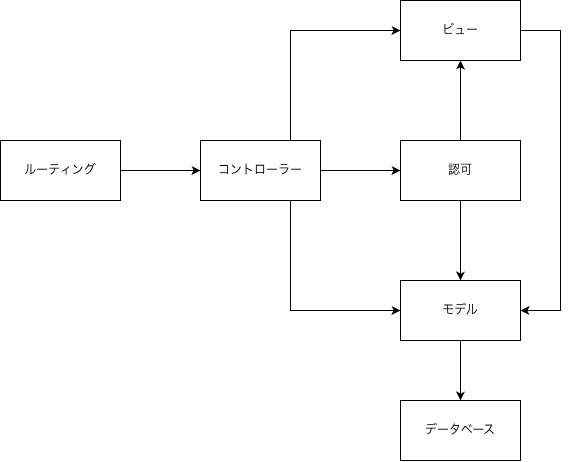

The diagram above was exported from draw.io. Its source (the exported page's mxGraphModel, read from the mxfile embedded in the PNG):
<mxGraphModel dx="754" dy="635" grid="1" gridSize="10" guides="1" tooltips="1" connect="1" arrows="1" fold="1" page="1" pageScale="1" pageWidth="827" pageHeight="1169" math="0" shadow="0">
  <root>
    <mxCell id="0" />
    <mxCell id="1" parent="0" />
    <mxCell id="HwhH_JJSJvf6p554TF0s-18" edge="1" parent="1" source="HwhH_JJSJvf6p554TF0s-16" style="edgeStyle=orthogonalEdgeStyle;rounded=0;orthogonalLoop=1;jettySize=auto;html=1;" target="HwhH_JJSJvf6p554TF0s-17" value="">
      <mxGeometry relative="1" as="geometry" />
    </mxCell>
    <mxCell id="HwhH_JJSJvf6p554TF0s-16" parent="1" style="rounded=0;whiteSpace=wrap;html=1;" value="ルーティング" vertex="1">
      <mxGeometry height="60" width="120" x="40" y="320" as="geometry" />
    </mxCell>
    <mxCell id="HwhH_JJSJvf6p554TF0s-20" edge="1" parent="1" source="HwhH_JJSJvf6p554TF0s-17" style="edgeStyle=orthogonalEdgeStyle;rounded=0;orthogonalLoop=1;jettySize=auto;html=1;" target="HwhH_JJSJvf6p554TF0s-19" value="">
      <mxGeometry relative="1" as="geometry" />
    </mxCell>
    <mxCell id="HwhH_JJSJvf6p554TF0s-25" edge="1" parent="1" source="HwhH_JJSJvf6p554TF0s-17" style="edgeStyle=orthogonalEdgeStyle;rounded=0;orthogonalLoop=1;jettySize=auto;html=1;exitX=0.75;exitY=0;exitDx=0;exitDy=0;entryX=0;entryY=0.5;entryDx=0;entryDy=0;" target="HwhH_JJSJvf6p554TF0s-21">
      <mxGeometry relative="1" as="geometry" />
    </mxCell>
    <mxCell id="HwhH_JJSJvf6p554TF0s-26" edge="1" parent="1" source="HwhH_JJSJvf6p554TF0s-17" style="edgeStyle=orthogonalEdgeStyle;rounded=0;orthogonalLoop=1;jettySize=auto;html=1;exitX=0.75;exitY=1;exitDx=0;exitDy=0;entryX=0;entryY=0.5;entryDx=0;entryDy=0;" target="HwhH_JJSJvf6p554TF0s-23">
      <mxGeometry relative="1" as="geometry" />
    </mxCell>
    <mxCell id="HwhH_JJSJvf6p554TF0s-17" parent="1" style="rounded=0;whiteSpace=wrap;html=1;" value="コントローラー" vertex="1">
      <mxGeometry height="60" width="120" x="240" y="320" as="geometry" />
    </mxCell>
    <mxCell id="HwhH_JJSJvf6p554TF0s-22" edge="1" parent="1" source="HwhH_JJSJvf6p554TF0s-19" style="edgeStyle=orthogonalEdgeStyle;rounded=0;orthogonalLoop=1;jettySize=auto;html=1;" target="HwhH_JJSJvf6p554TF0s-21" value="">
      <mxGeometry relative="1" as="geometry" />
    </mxCell>
    <mxCell id="HwhH_JJSJvf6p554TF0s-24" edge="1" parent="1" source="HwhH_JJSJvf6p554TF0s-19" style="edgeStyle=orthogonalEdgeStyle;rounded=0;orthogonalLoop=1;jettySize=auto;html=1;" target="HwhH_JJSJvf6p554TF0s-23" value="">
      <mxGeometry relative="1" as="geometry" />
    </mxCell>
    <mxCell id="HwhH_JJSJvf6p554TF0s-19" parent="1" style="rounded=0;whiteSpace=wrap;html=1;" value="認可" vertex="1">
      <mxGeometry height="60" width="120" x="440" y="320" as="geometry" />
    </mxCell>
    <mxCell id="HwhH_JJSJvf6p554TF0s-27" edge="1" parent="1" source="HwhH_JJSJvf6p554TF0s-21" style="edgeStyle=orthogonalEdgeStyle;rounded=0;orthogonalLoop=1;jettySize=auto;html=1;exitX=1;exitY=0.5;exitDx=0;exitDy=0;entryX=1;entryY=0.5;entryDx=0;entryDy=0;" target="HwhH_JJSJvf6p554TF0s-23">
      <mxGeometry relative="1" as="geometry">
        <Array as="points">
          <mxPoint x="600" y="210" />
          <mxPoint x="600" y="490" />
        </Array>
      </mxGeometry>
    </mxCell>
    <mxCell id="HwhH_JJSJvf6p554TF0s-21" parent="1" style="rounded=0;whiteSpace=wrap;html=1;" value="ビュー" vertex="1">
      <mxGeometry height="60" width="120" x="440" y="180" as="geometry" />
    </mxCell>
    <mxCell id="HwhH_JJSJvf6p554TF0s-29" edge="1" parent="1" source="HwhH_JJSJvf6p554TF0s-23" style="edgeStyle=orthogonalEdgeStyle;rounded=0;orthogonalLoop=1;jettySize=auto;html=1;" target="HwhH_JJSJvf6p554TF0s-28" value="">
      <mxGeometry relative="1" as="geometry" />
    </mxCell>
    <mxCell id="HwhH_JJSJvf6p554TF0s-23" parent="1" style="rounded=0;whiteSpace=wrap;html=1;" value="モデル" vertex="1">
      <mxGeometry height="60" width="120" x="440" y="460" as="geometry" />
    </mxCell>
    <mxCell id="HwhH_JJSJvf6p554TF0s-28" parent="1" style="rounded=0;whiteSpace=wrap;html=1;" value="データベース" vertex="1">
      <mxGeometry height="60" width="120" x="440" y="580" as="geometry" />
    </mxCell>
  </root>
</mxGraphModel>